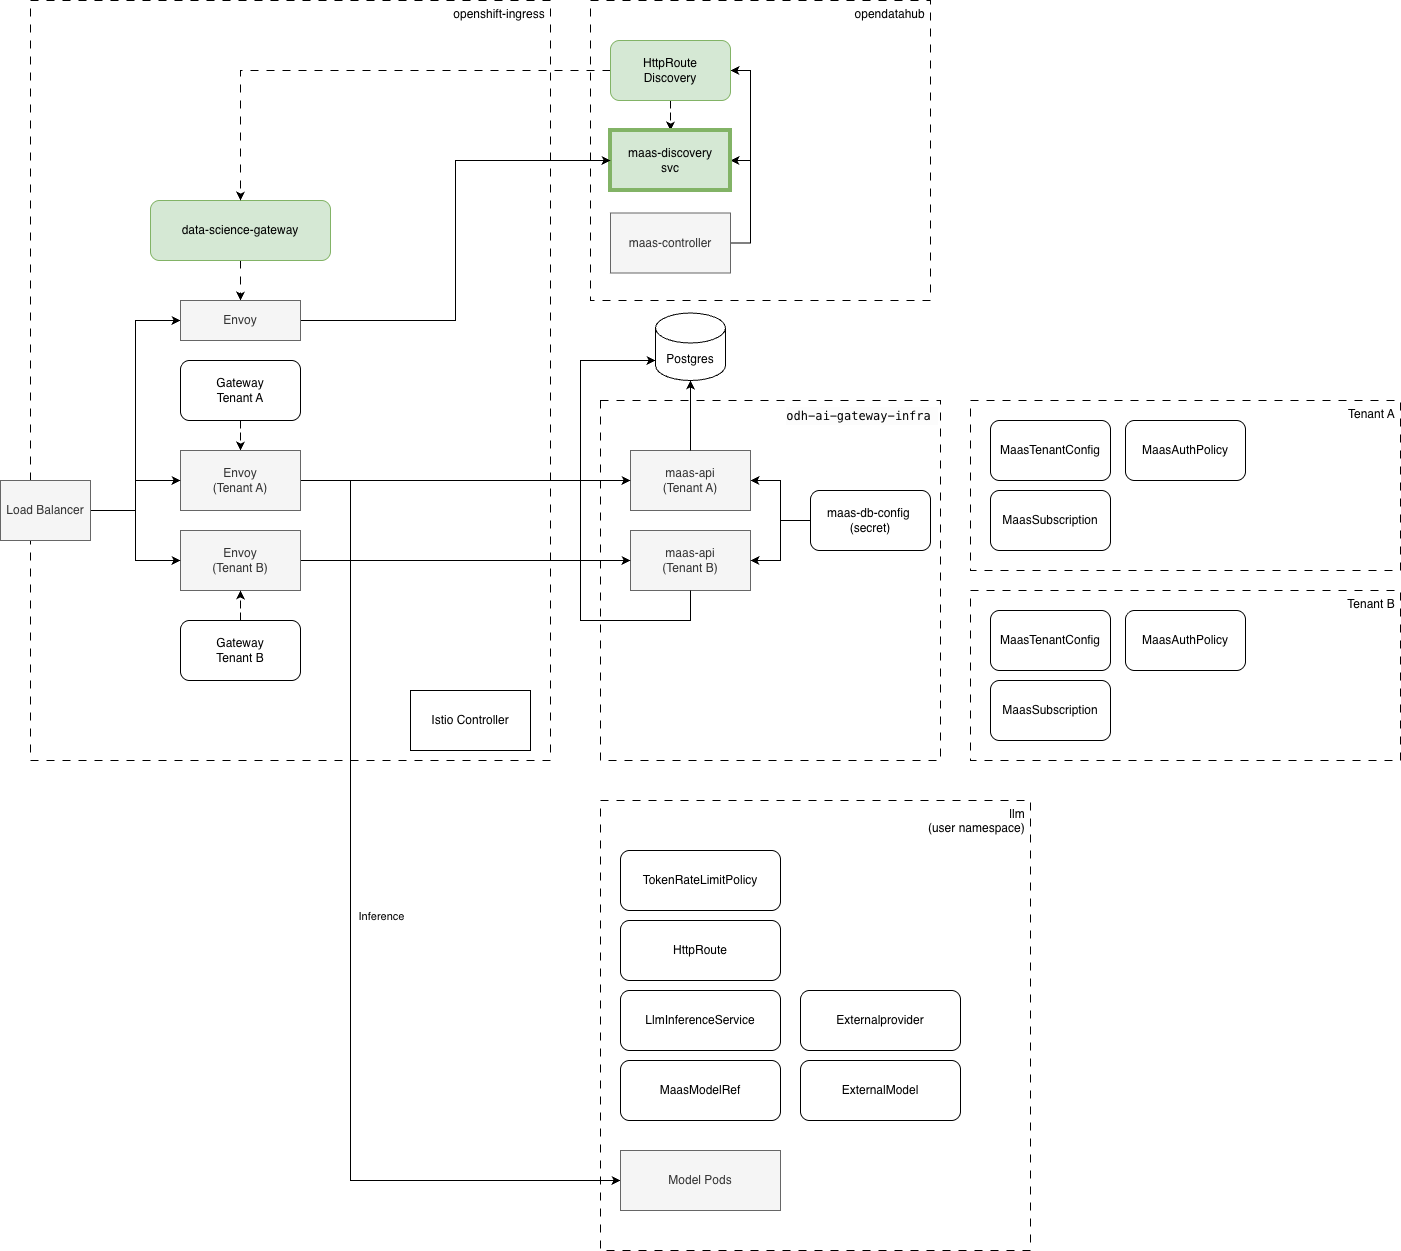

The diagram above was exported from draw.io. Its source (the exported page's mxGraphModel, read from the mxfile embedded in the PNG):
<mxGraphModel dx="1677" dy="2198" grid="1" gridSize="10" guides="1" tooltips="1" connect="1" arrows="1" fold="1" page="1" pageScale="1" pageWidth="850" pageHeight="1100" math="0" shadow="0">
  <root>
    <mxCell id="0" />
    <mxCell id="1" parent="0" />
    <mxCell id="LTSm9LwrbXX6emdz3JYd-23" parent="1" style="rounded=0;whiteSpace=wrap;html=1;fillColor=none;dashed=1;dashPattern=8 8;verticalAlign=top;align=right;" value="openshift-ingress&amp;nbsp;" vertex="1">
      <mxGeometry height="760" width="520" x="80" y="-320" as="geometry" />
    </mxCell>
    <mxCell id="LTSm9LwrbXX6emdz3JYd-59" parent="1" style="rounded=0;whiteSpace=wrap;html=1;fillColor=none;dashed=1;dashPattern=8 8;verticalAlign=top;align=right;" value="&lt;div&gt;&lt;div style=&quot;background-color: rgb(252, 252, 252); font-family: Menlo, Monaco, &amp;quot;Courier New&amp;quot;, monospace; line-height: 18px; white-space: pre;&quot;&gt;&lt;span&gt;&lt;font style=&quot;color: rgb(0, 0, 0);&quot;&gt;odh-ai-gateway-infra &lt;/font&gt;&lt;/span&gt;&lt;/div&gt;&lt;/div&gt;" vertex="1">
      <mxGeometry height="360" width="340" x="650" y="80" as="geometry" />
    </mxCell>
    <mxCell id="LTSm9LwrbXX6emdz3JYd-13" parent="1" style="rounded=0;whiteSpace=wrap;html=1;fillColor=none;dashed=1;dashPattern=8 8;verticalAlign=top;align=right;" value="opendatahub&amp;nbsp;" vertex="1">
      <mxGeometry height="300" width="340" x="640" y="-320" as="geometry" />
    </mxCell>
    <mxCell id="LTSm9LwrbXX6emdz3JYd-12" parent="1" style="rounded=0;whiteSpace=wrap;html=1;fillColor=none;dashed=1;dashPattern=8 8;verticalAlign=top;align=right;" value="Tenant B&amp;nbsp;" vertex="1">
      <mxGeometry height="170" width="430" x="1020" y="270" as="geometry" />
    </mxCell>
    <mxCell id="LTSm9LwrbXX6emdz3JYd-11" parent="1" style="rounded=0;whiteSpace=wrap;html=1;fillColor=none;dashed=1;dashPattern=8 8;verticalAlign=top;align=right;" value="Tenant A&amp;nbsp;" vertex="1">
      <mxGeometry height="170" width="430" x="1020" y="80" as="geometry" />
    </mxCell>
    <mxCell id="LTSm9LwrbXX6emdz3JYd-1" parent="1" style="rounded=0;whiteSpace=wrap;html=1;fillColor=#f5f5f5;fontColor=#333333;strokeColor=#666666;" value="maas-api&lt;div&gt;(Tenant B)&lt;/div&gt;" vertex="1">
      <mxGeometry height="60" width="120" x="680" y="210" as="geometry" />
    </mxCell>
    <mxCell id="LTSm9LwrbXX6emdz3JYd-4" edge="1" parent="1" source="LTSm9LwrbXX6emdz3JYd-3" style="edgeStyle=orthogonalEdgeStyle;rounded=0;orthogonalLoop=1;jettySize=auto;html=1;entryX=1;entryY=0.5;entryDx=0;entryDy=0;" target="LTSm9LwrbXX6emdz3JYd-1">
      <mxGeometry relative="1" as="geometry" />
    </mxCell>
    <mxCell id="LTSm9LwrbXX6emdz3JYd-15" edge="1" parent="1" source="LTSm9LwrbXX6emdz3JYd-3" style="edgeStyle=orthogonalEdgeStyle;rounded=0;orthogonalLoop=1;jettySize=auto;html=1;entryX=1;entryY=0.5;entryDx=0;entryDy=0;" target="LTSm9LwrbXX6emdz3JYd-7">
      <mxGeometry relative="1" as="geometry" />
    </mxCell>
    <mxCell id="LTSm9LwrbXX6emdz3JYd-3" parent="1" style="rounded=1;whiteSpace=wrap;html=1;" value="maas-db-config&amp;nbsp;&lt;div&gt;(secret)&lt;/div&gt;" vertex="1">
      <mxGeometry height="60" width="120" x="860" y="170" as="geometry" />
    </mxCell>
    <mxCell id="LTSm9LwrbXX6emdz3JYd-7" parent="1" style="rounded=0;whiteSpace=wrap;html=1;fillColor=#f5f5f5;fontColor=#333333;strokeColor=#666666;" value="maas-api&lt;div&gt;(Tenant A)&lt;/div&gt;" vertex="1">
      <mxGeometry height="60" width="120" x="680" y="130" as="geometry" />
    </mxCell>
    <mxCell id="aDR3k4o2FLz9nq0vplsZ-16" edge="1" parent="1" source="LTSm9LwrbXX6emdz3JYd-14" style="edgeStyle=orthogonalEdgeStyle;rounded=0;orthogonalLoop=1;jettySize=auto;html=1;entryX=1;entryY=0.5;entryDx=0;entryDy=0;exitX=1;exitY=0.5;exitDx=0;exitDy=0;" target="aDR3k4o2FLz9nq0vplsZ-1">
      <mxGeometry relative="1" as="geometry" />
    </mxCell>
    <mxCell id="aDR3k4o2FLz9nq0vplsZ-17" edge="1" parent="1" source="LTSm9LwrbXX6emdz3JYd-14" style="edgeStyle=orthogonalEdgeStyle;rounded=0;orthogonalLoop=1;jettySize=auto;html=1;entryX=1;entryY=0.5;entryDx=0;entryDy=0;" target="aDR3k4o2FLz9nq0vplsZ-9">
      <mxGeometry relative="1" as="geometry">
        <Array as="points">
          <mxPoint x="800" y="-78" />
          <mxPoint x="800" y="-250" />
        </Array>
      </mxGeometry>
    </mxCell>
    <mxCell id="LTSm9LwrbXX6emdz3JYd-14" parent="1" style="rounded=0;whiteSpace=wrap;html=1;fillColor=#f5f5f5;fontColor=#333333;strokeColor=#666666;" value="maas-controller" vertex="1">
      <mxGeometry height="60" width="120" x="660" y="-107.5" as="geometry" />
    </mxCell>
    <mxCell id="LTSm9LwrbXX6emdz3JYd-16" parent="1" style="rounded=1;whiteSpace=wrap;html=1;" value="MaasTenantConfig" vertex="1">
      <mxGeometry height="60" width="120" x="1040" y="100" as="geometry" />
    </mxCell>
    <mxCell id="LTSm9LwrbXX6emdz3JYd-18" parent="1" style="rounded=1;whiteSpace=wrap;html=1;" value="MaasAuthPolicy" vertex="1">
      <mxGeometry height="60" width="120" x="1175" y="100" as="geometry" />
    </mxCell>
    <mxCell id="LTSm9LwrbXX6emdz3JYd-19" parent="1" style="rounded=1;whiteSpace=wrap;html=1;" value="MaasSubscription" vertex="1">
      <mxGeometry height="60" width="120" x="1040" y="170" as="geometry" />
    </mxCell>
    <mxCell id="LTSm9LwrbXX6emdz3JYd-20" parent="1" style="rounded=1;whiteSpace=wrap;html=1;" value="MaasTenantConfig" vertex="1">
      <mxGeometry height="60" width="120" x="1040" y="290" as="geometry" />
    </mxCell>
    <mxCell id="LTSm9LwrbXX6emdz3JYd-21" parent="1" style="rounded=1;whiteSpace=wrap;html=1;" value="MaasAuthPolicy" vertex="1">
      <mxGeometry height="60" width="120" x="1175" y="290" as="geometry" />
    </mxCell>
    <mxCell id="LTSm9LwrbXX6emdz3JYd-22" parent="1" style="rounded=1;whiteSpace=wrap;html=1;" value="MaasSubscription" vertex="1">
      <mxGeometry height="60" width="120" x="1040" y="360" as="geometry" />
    </mxCell>
    <mxCell id="LTSm9LwrbXX6emdz3JYd-28" edge="1" parent="1" source="LTSm9LwrbXX6emdz3JYd-24" style="edgeStyle=orthogonalEdgeStyle;rounded=0;orthogonalLoop=1;jettySize=auto;html=1;entryX=0;entryY=0.5;entryDx=0;entryDy=0;" target="LTSm9LwrbXX6emdz3JYd-1">
      <mxGeometry relative="1" as="geometry" />
    </mxCell>
    <mxCell id="LTSm9LwrbXX6emdz3JYd-53" edge="1" parent="1" source="LTSm9LwrbXX6emdz3JYd-24" style="edgeStyle=orthogonalEdgeStyle;rounded=0;orthogonalLoop=1;jettySize=auto;html=1;" target="LTSm9LwrbXX6emdz3JYd-51">
      <mxGeometry relative="1" as="geometry">
        <Array as="points">
          <mxPoint x="400" y="240" />
          <mxPoint x="400" y="860" />
        </Array>
        <mxPoint x="1591" y="477.5" as="targetPoint" />
      </mxGeometry>
    </mxCell>
    <mxCell id="LTSm9LwrbXX6emdz3JYd-54" connectable="0" parent="LTSm9LwrbXX6emdz3JYd-53" style="edgeLabel;html=1;align=center;verticalAlign=middle;resizable=0;points=[];" value="Inference" vertex="1">
      <mxGeometry relative="1" x="-0.1383" y="2" as="geometry">
        <mxPoint x="28" as="offset" />
      </mxGeometry>
    </mxCell>
    <mxCell id="LTSm9LwrbXX6emdz3JYd-24" parent="1" style="rounded=0;whiteSpace=wrap;html=1;fillColor=#f5f5f5;fontColor=#333333;strokeColor=#666666;" value="Envoy&lt;div&gt;(Tenant B)&lt;/div&gt;" vertex="1">
      <mxGeometry height="60" width="120" x="230" y="210" as="geometry" />
    </mxCell>
    <mxCell id="LTSm9LwrbXX6emdz3JYd-33" edge="1" parent="1" source="LTSm9LwrbXX6emdz3JYd-25" style="edgeStyle=orthogonalEdgeStyle;rounded=0;orthogonalLoop=1;jettySize=auto;html=1;entryX=0.5;entryY=1;entryDx=0;entryDy=0;dashed=1;dashPattern=8 8;" target="LTSm9LwrbXX6emdz3JYd-24">
      <mxGeometry relative="1" as="geometry" />
    </mxCell>
    <mxCell id="LTSm9LwrbXX6emdz3JYd-25" parent="1" style="rounded=1;whiteSpace=wrap;html=1;" value="Gateway&lt;div&gt;Tenant B&lt;/div&gt;" vertex="1">
      <mxGeometry height="60" width="120" x="230" y="300" as="geometry" />
    </mxCell>
    <mxCell id="LTSm9LwrbXX6emdz3JYd-34" edge="1" parent="1" source="LTSm9LwrbXX6emdz3JYd-29" style="edgeStyle=orthogonalEdgeStyle;rounded=0;orthogonalLoop=1;jettySize=auto;html=1;dashed=1;dashPattern=8 8;" target="LTSm9LwrbXX6emdz3JYd-30">
      <mxGeometry relative="1" as="geometry" />
    </mxCell>
    <mxCell id="LTSm9LwrbXX6emdz3JYd-29" parent="1" style="rounded=1;whiteSpace=wrap;html=1;" value="Gateway&lt;div&gt;Tenant A&lt;/div&gt;" vertex="1">
      <mxGeometry height="60" width="120" x="230" y="40" as="geometry" />
    </mxCell>
    <mxCell id="LTSm9LwrbXX6emdz3JYd-31" edge="1" parent="1" source="LTSm9LwrbXX6emdz3JYd-30" style="edgeStyle=orthogonalEdgeStyle;rounded=0;orthogonalLoop=1;jettySize=auto;html=1;entryX=0;entryY=0.5;entryDx=0;entryDy=0;" target="LTSm9LwrbXX6emdz3JYd-7">
      <mxGeometry relative="1" as="geometry" />
    </mxCell>
    <mxCell id="LTSm9LwrbXX6emdz3JYd-55" edge="1" parent="1" source="LTSm9LwrbXX6emdz3JYd-30" style="edgeStyle=orthogonalEdgeStyle;rounded=0;orthogonalLoop=1;jettySize=auto;html=1;" target="LTSm9LwrbXX6emdz3JYd-51">
      <mxGeometry relative="1" as="geometry">
        <Array as="points">
          <mxPoint x="400" y="160" />
          <mxPoint x="400" y="860" />
        </Array>
        <mxPoint x="1591" y="477.5" as="targetPoint" />
      </mxGeometry>
    </mxCell>
    <mxCell id="LTSm9LwrbXX6emdz3JYd-30" parent="1" style="rounded=0;whiteSpace=wrap;html=1;fillColor=#f5f5f5;fontColor=#333333;strokeColor=#666666;" value="Envoy&lt;div&gt;(Tenant A)&lt;/div&gt;" vertex="1">
      <mxGeometry height="60" width="120" x="230" y="130" as="geometry" />
    </mxCell>
    <mxCell id="LTSm9LwrbXX6emdz3JYd-36" edge="1" parent="1" source="LTSm9LwrbXX6emdz3JYd-35" style="edgeStyle=orthogonalEdgeStyle;rounded=0;orthogonalLoop=1;jettySize=auto;html=1;entryX=0;entryY=0.5;entryDx=0;entryDy=0;" target="LTSm9LwrbXX6emdz3JYd-30">
      <mxGeometry relative="1" as="geometry" />
    </mxCell>
    <mxCell id="LTSm9LwrbXX6emdz3JYd-37" edge="1" parent="1" source="LTSm9LwrbXX6emdz3JYd-35" style="edgeStyle=orthogonalEdgeStyle;rounded=0;orthogonalLoop=1;jettySize=auto;html=1;" target="LTSm9LwrbXX6emdz3JYd-24">
      <mxGeometry relative="1" as="geometry" />
    </mxCell>
    <mxCell id="aDR3k4o2FLz9nq0vplsZ-14" edge="1" parent="1" source="LTSm9LwrbXX6emdz3JYd-35" style="edgeStyle=orthogonalEdgeStyle;rounded=0;orthogonalLoop=1;jettySize=auto;html=1;entryX=0;entryY=0.5;entryDx=0;entryDy=0;" target="aDR3k4o2FLz9nq0vplsZ-12">
      <mxGeometry relative="1" as="geometry" />
    </mxCell>
    <mxCell id="LTSm9LwrbXX6emdz3JYd-35" parent="1" style="rounded=0;whiteSpace=wrap;html=1;fillColor=#f5f5f5;fontColor=#333333;strokeColor=#666666;" value="Load Balancer" vertex="1">
      <mxGeometry height="60" width="90" x="50" y="160" as="geometry" />
    </mxCell>
    <mxCell id="LTSm9LwrbXX6emdz3JYd-38" parent="1" style="rounded=0;whiteSpace=wrap;html=1;fillColor=none;dashed=1;dashPattern=8 8;verticalAlign=top;align=right;" value="llm&amp;nbsp;&lt;div&gt;(user namespace)&amp;nbsp;&lt;/div&gt;" vertex="1">
      <mxGeometry height="450" width="430" x="650" y="480" as="geometry" />
    </mxCell>
    <mxCell id="LTSm9LwrbXX6emdz3JYd-39" parent="1" style="rounded=1;whiteSpace=wrap;html=1;" value="TokenRateLimitPolicy" vertex="1">
      <mxGeometry height="60" width="160" x="670" y="530" as="geometry" />
    </mxCell>
    <mxCell id="LTSm9LwrbXX6emdz3JYd-41" parent="1" style="rounded=1;whiteSpace=wrap;html=1;" value="HttpRoute" vertex="1">
      <mxGeometry height="60" width="160" x="670" y="600" as="geometry" />
    </mxCell>
    <mxCell id="LTSm9LwrbXX6emdz3JYd-42" parent="1" style="rounded=1;whiteSpace=wrap;html=1;" value="LlmInferenceService" vertex="1">
      <mxGeometry height="60" width="160" x="670" y="670" as="geometry" />
    </mxCell>
    <mxCell id="LTSm9LwrbXX6emdz3JYd-43" parent="1" style="rounded=1;whiteSpace=wrap;html=1;" value="MaasModelRef" vertex="1">
      <mxGeometry height="60" width="160" x="670" y="740" as="geometry" />
    </mxCell>
    <mxCell id="LTSm9LwrbXX6emdz3JYd-44" parent="1" style="rounded=1;whiteSpace=wrap;html=1;" value="ExternalModel" vertex="1">
      <mxGeometry height="60" width="160" x="850" y="740" as="geometry" />
    </mxCell>
    <mxCell id="LTSm9LwrbXX6emdz3JYd-45" parent="1" style="rounded=1;whiteSpace=wrap;html=1;" value="Externalprovider" vertex="1">
      <mxGeometry height="60" width="160" x="850" y="670" as="geometry" />
    </mxCell>
    <mxCell id="LTSm9LwrbXX6emdz3JYd-46" parent="1" style="rounded=0;whiteSpace=wrap;html=1;" value="Istio Controller" vertex="1">
      <mxGeometry height="60" width="120" x="460" y="370" as="geometry" />
    </mxCell>
    <mxCell id="LTSm9LwrbXX6emdz3JYd-47" parent="1" style="shape=cylinder3;whiteSpace=wrap;html=1;boundedLbl=1;backgroundOutline=1;size=15;" value="Postgres" vertex="1">
      <mxGeometry height="67.5" width="70" x="705" y="-7.5" as="geometry" />
    </mxCell>
    <mxCell id="LTSm9LwrbXX6emdz3JYd-51" parent="1" style="rounded=0;whiteSpace=wrap;html=1;fillColor=#f5f5f5;fontColor=#333333;strokeColor=#666666;" value="Model Pods" vertex="1">
      <mxGeometry height="60" width="160" x="670" y="830" as="geometry" />
    </mxCell>
    <mxCell id="LTSm9LwrbXX6emdz3JYd-48" edge="1" parent="1" source="LTSm9LwrbXX6emdz3JYd-1" style="edgeStyle=orthogonalEdgeStyle;rounded=0;orthogonalLoop=1;jettySize=auto;html=1;" target="LTSm9LwrbXX6emdz3JYd-47">
      <mxGeometry relative="1" as="geometry">
        <Array as="points">
          <mxPoint x="740" y="300" />
          <mxPoint x="630" y="300" />
          <mxPoint x="630" y="40" />
        </Array>
      </mxGeometry>
    </mxCell>
    <mxCell id="LTSm9LwrbXX6emdz3JYd-49" edge="1" parent="1" source="LTSm9LwrbXX6emdz3JYd-7" style="edgeStyle=orthogonalEdgeStyle;rounded=0;orthogonalLoop=1;jettySize=auto;html=1;" target="LTSm9LwrbXX6emdz3JYd-47">
      <mxGeometry relative="1" as="geometry">
        <Array as="points">
          <mxPoint x="740" />
          <mxPoint x="740" />
        </Array>
        <mxPoint x="1090" y="210" as="targetPoint" />
      </mxGeometry>
    </mxCell>
    <mxCell id="aDR3k4o2FLz9nq0vplsZ-10" edge="1" parent="1" source="aDR3k4o2FLz9nq0vplsZ-9" style="edgeStyle=orthogonalEdgeStyle;rounded=0;orthogonalLoop=1;jettySize=auto;html=1;dashed=1;dashPattern=8 8;" target="aDR3k4o2FLz9nq0vplsZ-1">
      <mxGeometry relative="1" as="geometry" />
    </mxCell>
    <mxCell id="aDR3k4o2FLz9nq0vplsZ-1" parent="1" style="rounded=0;whiteSpace=wrap;html=1;fillColor=#d5e8d4;strokeColor=#82b366;strokeWidth=4;" value="maas-discovery&lt;div&gt;svc&lt;/div&gt;" vertex="1">
      <mxGeometry height="60" width="120" x="660" y="-190" as="geometry" />
    </mxCell>
    <mxCell id="aDR3k4o2FLz9nq0vplsZ-13" edge="1" parent="1" source="aDR3k4o2FLz9nq0vplsZ-2" style="edgeStyle=orthogonalEdgeStyle;rounded=0;orthogonalLoop=1;jettySize=auto;html=1;dashed=1;dashPattern=8 8;" target="aDR3k4o2FLz9nq0vplsZ-12">
      <mxGeometry relative="1" as="geometry" />
    </mxCell>
    <mxCell id="aDR3k4o2FLz9nq0vplsZ-2" parent="1" style="rounded=1;whiteSpace=wrap;html=1;fillColor=#d5e8d4;strokeColor=#82b366;" value="data-science-gateway" vertex="1">
      <mxGeometry height="60" width="180" x="200" y="-120" as="geometry" />
    </mxCell>
    <mxCell id="aDR3k4o2FLz9nq0vplsZ-11" edge="1" parent="1" source="aDR3k4o2FLz9nq0vplsZ-9" style="edgeStyle=orthogonalEdgeStyle;rounded=0;orthogonalLoop=1;jettySize=auto;html=1;dashed=1;dashPattern=8 8;entryX=0.5;entryY=0;entryDx=0;entryDy=0;" target="aDR3k4o2FLz9nq0vplsZ-2">
      <mxGeometry relative="1" as="geometry">
        <Array as="points">
          <mxPoint x="290" y="-250" />
        </Array>
      </mxGeometry>
    </mxCell>
    <mxCell id="aDR3k4o2FLz9nq0vplsZ-9" parent="1" style="rounded=1;whiteSpace=wrap;html=1;fillColor=#d5e8d4;strokeColor=#82b366;" value="HttpRoute&lt;div&gt;Discovery&lt;/div&gt;" vertex="1">
      <mxGeometry height="60" width="120" x="660" y="-280" as="geometry" />
    </mxCell>
    <mxCell id="aDR3k4o2FLz9nq0vplsZ-15" edge="1" parent="1" source="aDR3k4o2FLz9nq0vplsZ-12" style="edgeStyle=orthogonalEdgeStyle;rounded=0;orthogonalLoop=1;jettySize=auto;html=1;entryX=0;entryY=0.5;entryDx=0;entryDy=0;" target="aDR3k4o2FLz9nq0vplsZ-1">
      <mxGeometry relative="1" as="geometry" />
    </mxCell>
    <mxCell id="aDR3k4o2FLz9nq0vplsZ-12" parent="1" style="rounded=0;whiteSpace=wrap;html=1;fillColor=#f5f5f5;fontColor=#333333;strokeColor=#666666;" value="Envoy" vertex="1">
      <mxGeometry height="40" width="120" x="230" y="-20" as="geometry" />
    </mxCell>
  </root>
</mxGraphModel>